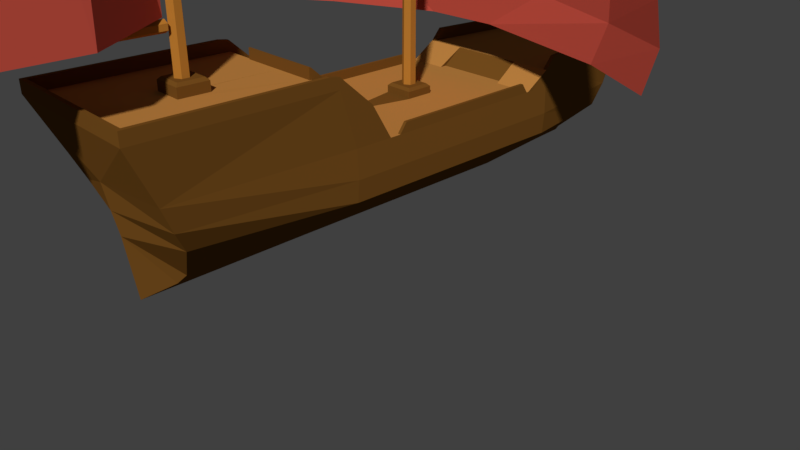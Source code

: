 # Source: ship2.blend  (saved by Blender 2.78.0; exported with 4.5.12 LTS)
import bpy
from mathutils import Matrix  # noqa: F401  (used for matrix-valued properties, if any)

bpy.ops.wm.read_factory_settings(use_empty=True)
scene = bpy.context.scene
scene.name = 'Scene'

# ---- collections
col_collection_1 = bpy.data.collections.new('Collection 1'); scene.collection.children.link(col_collection_1)

# ---- materials (node trees are filled in below, after node groups)
mat_corpusship = bpy.data.materials.new('corpusShip')
mat_corpusship.alpha_threshold = 0.0
mat_corpusship.roughness = 0.5
mat_corpusship.line_color = (0.0, 0.0, 0.0, 1.0)
mat_paluba = bpy.data.materials.new('paluba')
mat_paluba.alpha_threshold = 0.0
mat_paluba.roughness = 0.5
mat_parusa = bpy.data.materials.new('parusa')
mat_parusa.alpha_threshold = 0.0
mat_parusa.roughness = 0.5
mat_bushprit = bpy.data.materials.new('bushprit')
mat_bushprit.alpha_threshold = 0.0
mat_bushprit.roughness = 0.5
mat_bizainmachta = bpy.data.materials.new('bizainMachta')
mat_bizainmachta.alpha_threshold = 0.0
mat_bizainmachta.roughness = 0.5
mat_grotmachta = bpy.data.materials.new('grotMachta')
mat_grotmachta.alpha_threshold = 0.0
mat_grotmachta.roughness = 0.5
mat_flag = bpy.data.materials.new('flag')
mat_flag.alpha_threshold = 0.0
mat_flag.roughness = 0.5

# ---- material node trees
mat_corpusship.use_nodes = True; mat_corpusship.node_tree.nodes.clear()
_N = mat_corpusship.node_tree.nodes; _L = mat_corpusship.node_tree.links
n0 = _N.new('ShaderNodeOutputMaterial'); n0.name = 'Material Output'; n0.location = (300, 300)
n1 = _N.new('ShaderNodeBsdfDiffuse'); n1.name = 'Diffuse BSDF'; n1.location = (10, 300)
n1.inputs[0].default_value = (0.1734, 0.07281, 0.01274, 1.0)
_L.new(n1.outputs[0], n0.inputs[0])
n0.is_active_output = True
mat_paluba.use_nodes = True; mat_paluba.node_tree.nodes.clear()
_N = mat_paluba.node_tree.nodes; _L = mat_paluba.node_tree.links
n0 = _N.new('ShaderNodeOutputMaterial'); n0.name = 'Material Output'; n0.location = (300, 300)
n1 = _N.new('ShaderNodeBsdfDiffuse'); n1.name = 'Diffuse BSDF'; n1.location = (10, 300)
n1.inputs[0].default_value = (0.4969, 0.2196, 0.05101, 1.0)
_L.new(n1.outputs[0], n0.inputs[0])
n0.is_active_output = True
mat_parusa.use_nodes = True; mat_parusa.node_tree.nodes.clear()
_N = mat_parusa.node_tree.nodes; _L = mat_parusa.node_tree.links
n0 = _N.new('ShaderNodeOutputMaterial'); n0.name = 'Material Output'; n0.location = (300, 300)
n1 = _N.new('ShaderNodeBsdfDiffuse'); n1.name = 'Diffuse BSDF'; n1.location = (10, 300)
n1.inputs[0].default_value = (0.5071, 0.07314, 0.04817, 1.0)
_L.new(n1.outputs[0], n0.inputs[0])
n0.is_active_output = True
mat_bushprit.use_nodes = True; mat_bushprit.node_tree.nodes.clear()
_N = mat_bushprit.node_tree.nodes; _L = mat_bushprit.node_tree.links
n0 = _N.new('ShaderNodeOutputMaterial'); n0.name = 'Material Output'; n0.location = (300, 300)
n1 = _N.new('ShaderNodeBsdfDiffuse'); n1.name = 'Diffuse BSDF'; n1.location = (10, 300)
n1.inputs[0].default_value = (0.4672, 0.1866, 0.02719, 1.0)
_L.new(n1.outputs[0], n0.inputs[0])
n0.is_active_output = True
mat_bizainmachta.use_nodes = True; mat_bizainmachta.node_tree.nodes.clear()
_N = mat_bizainmachta.node_tree.nodes; _L = mat_bizainmachta.node_tree.links
n0 = _N.new('ShaderNodeOutputMaterial'); n0.name = 'Material Output'; n0.location = (300, 300)
n1 = _N.new('ShaderNodeBsdfDiffuse'); n1.name = 'Diffuse BSDF'; n1.location = (10, 300)
n1.inputs[0].default_value = (0.4672, 0.1866, 0.02719, 1.0)
_L.new(n1.outputs[0], n0.inputs[0])
n0.is_active_output = True
mat_grotmachta.use_nodes = True; mat_grotmachta.node_tree.nodes.clear()
_N = mat_grotmachta.node_tree.nodes; _L = mat_grotmachta.node_tree.links
n0 = _N.new('ShaderNodeOutputMaterial'); n0.name = 'Material Output'; n0.location = (300, 300)
n1 = _N.new('ShaderNodeBsdfDiffuse'); n1.name = 'Diffuse BSDF'; n1.location = (10, 300)
n1.inputs[0].default_value = (0.4672, 0.1866, 0.02719, 1.0)
_L.new(n1.outputs[0], n0.inputs[0])
n0.is_active_output = True
mat_flag.use_nodes = True; mat_flag.node_tree.nodes.clear()
_N = mat_flag.node_tree.nodes; _L = mat_flag.node_tree.links
n0 = _N.new('ShaderNodeOutputMaterial'); n0.name = 'Material Output'; n0.location = (300, 300)
n1 = _N.new('ShaderNodeBsdfDiffuse'); n1.name = 'Diffuse BSDF'; n1.location = (10, 300)
n1.inputs[0].default_value = (0.06372, 0.06372, 0.06372, 1.0)
_L.new(n1.outputs[0], n0.inputs[0])
n0.is_active_output = True

# ---- world
world_world = bpy.data.worlds.new('World'); scene.world = world_world
world_world.color = (0.05088, 0.05088, 0.05088)
world_world.use_sun_shadow = False
world_world.sun_shadow_jitter_overblur = 0.0
world_world.cycles.sampling_method = 'MANUAL'

# ---- cameras
cam_camera = bpy.data.cameras.new('Camera')
cam_camera.clip_end = 100.0
cam_camera.lens = 35.0
cam_camera.sensor_width = 32.0
cam_camera.sensor_height = 18.0
cam_camera.ortho_scale = 7.314
cam_camera.dof.focus_distance = 0.0

# ---- meshes
me_cube_002 = bpy.data.meshes.new('Cube.002')
me_cube_002.from_pydata([(0.2226, -0.3915, -0.2142), (0.0, -0.3915, -0.3736), (0.1113, -0.3915, -0.3035), (0.0, 1.746, -0.3736), (0.2226, 1.746, -0.2142), (1.0, 1.746, 1.0), (1.022, 1.746, 0.6517), (0.1113, 1.746, -0.3035), (0.0, 0.5164, 1.0), (0.1902, 0.5164, 1.0), (0.1902, 0.8724, 1.0), (0.0, 0.8724, 1.0), (1.0, 1.663, 1.122), (1.0, -0.3012, 1.122), (0.9605, -0.3012, 1.122), (0.9605, 1.663, 1.122), (0.0, 0.838, 1.122), (0.0, 0.8724, 1.088), (0.0, 0.5164, 1.088), (0.0, 0.5508, 1.122), (0.1902, 0.8724, 1.088), (0.1558, 0.838, 1.122), (0.1558, 0.5508, 1.122), (0.1902, 0.5164, 1.088), (1.0, 1.746, 0.382), (1.0, -0.3915, 0.382), (1.022, -0.3915, 0.6517), (0.9605, -0.3915, 1.0), (1.0, -0.3915, 1.0), (0.0, -0.3915, 1.0), (0.9605, 1.746, 1.0), (0.0, 1.746, 1.0)], [], [(4, 24, 25, 0), (24, 6, 26, 25), (7, 2, 1, 3), (6, 5, 28, 26), (30, 27, 14, 15), (4, 0, 2, 7), (9, 10, 20, 23), (10, 11, 17, 20), (8, 9, 23, 18), (27, 30, 31, 10, 9, 29), (12, 15, 14, 13), (27, 28, 13, 14), (5, 30, 15, 12), (28, 5, 12, 13), (21, 22, 23, 20), (18, 23, 22, 19), (16, 21, 20, 17), (21, 16, 19, 22), (4, 7, 3, 31, 30, 5, 6, 24), (10, 31, 11), (9, 8, 29), (26, 28, 27, 29, 1, 2, 0, 25)])
me_cube_002.polygons.foreach_set('material_index', [0, 0, 0, 0, 0, 0, 0, 0, 0, 1, 0, 0, 0, 0, 0, 0, 0, 0, 0, 1, 0, 0])
_uv = me_cube_002.uv_layers.new(name='UVMap')
_uv.uv.foreach_set('vector', [0.6667, 0.125, 0.5833, 0.125, 0.5833, 0.08333, 0.6667, 0.08333, 0.5833, 0.125, 0.5, 0.125, 0.5, 0.08333, 0.5833, 0.08333, 0.2083, 0.75, 0.25, 0.75, 0.25, 0.8333, 0.2083, 0.8333, 0.5, 0.125, 0.3333, 0.125, 0.3333, 0.08333, 0.5, 0.08333, 0.125, 0.375, 0.08333, 0.375, 0.08333, 0.375, 0.125, 0.375, 0.2083, 0.6667, 0.25, 0.6667, 0.25, 0.75, 0.2083, 0.75, 0.1042, 0.4167, 0.1146, 0.4167, 0.1146, 0.4167, 0.1042, 0.4167, 0.1146, 0.4167, 0.1146, 0.5, 0.1146, 0.5, 0.1146, 0.4167, 0.1042, 0.5, 0.1042, 0.4167, 0.1042, 0.4167, 0.1042, 0.5, 0.08333, 0.375, 0.125, 0.375, 0.125, 0.4167, 0.1146, 0.4167, 0.1042, 0.4167, 0.08333, 0.4167, 0.125, 0.3333, 0.125, 0.375, 0.08333, 0.375, 0.08333, 0.3333, 0.08333, 0.375, 0.08333, 0.3333, 0.08333, 0.3333, 0.08333, 0.375, 0.125, 0.3333, 0.125, 0.375, 0.125, 0.375, 0.125, 0.3333, 0.3333, 0.08333, 0.3333, 0.125, 0.3333, 0.125, 0.3333, 0.08333, 0.1136, 0.4317, 0.1052, 0.4317, 0.1042, 0.4167, 0.1146, 0.4167, 0.1042, 0.5, 0.1042, 0.4167, 0.1052, 0.4317, 0.1052, 0.5, 0.1136, 0.5, 0.1136, 0.4317, 0.1146, 0.4167, 0.1146, 0.5, 0.1136, 0.4317, 0.1136, 0.5, 0.1052, 0.5, 0.1052, 0.4317, 0.6667, 0.125, 0.2083, 0.75, 0.2083, 0.8333, 0.125, 0.4167, 0.125, 0.375, 0.125, 0.3333, 0.5, 0.125, 0.5833, 0.125, 0.1146, 0.4167, 0.125, 0.4167, 0.1146, 0.5, 0.1042, 0.4167, 0.1042, 0.5, 0.0, 0.0, 0.5, 0.08333, 0.3333, 0.08333, 0.08333, 0.375, 0.08333, 0.4167, 0.25, 0.8333, 0.25, 0.75, 0.25, 0.6667, 0.5833, 0.08333])
me_cube_002.materials.append(mat_corpusship)
me_cube_002.materials.append(mat_paluba)
me_cube_002.use_remesh_preserve_volume = False
me_cube_002.use_remesh_preserve_attributes = False
me_cube_002.use_mirror_vertex_groups = False
me_cube_002.update()
me_cube_001 = bpy.data.meshes.new('Cube.001')
me_cube_001.from_pydata([(0.2226, 2.108, -0.2142), (0.9509, 2.108, 1.211), (0.0, 2.108, -0.3736), (0.0, 2.108, 1.211), (0.1389, 3.649, -0.1377), (0.1467, 5.063, 1.211), (0.0, 3.649, -0.2615), (0.0, 5.253, 1.211), (1.022, 2.108, 0.6517), (0.1805, 4.785, 0.6588), (0.0, 5.004, 0.6588), (1.0, 2.116, 0.382), (0.1279, 4.426, 0.382), (0.0, 4.651, 0.382), (0.2226, 1.862, -0.2142), (1.0, 1.862, 1.0), (0.0, 1.862, 1.0), (0.0, 1.862, -0.3736), (1.022, 1.862, 0.6517), (1.0, 1.864, 0.382), (0.1113, 2.108, -0.3035), (0.0, 2.108, 1.211), (0.09912, 3.649, -0.1971), (0.06185, 5.191, 1.211), (0.09027, 4.898, 0.6588), (0.05193, 4.557, 0.382), (0.1113, 1.862, -0.3035), (0.0, 1.862, 1.0), (0.0, 5.199, 1.211), (0.0908, 5.216, 1.211), (0.1816, 5.079, 1.211), (1.0, 2.108, 1.211), (0.0908, 5.292, 1.364), (0.0, 5.329, 1.364), (0.1816, 5.155, 1.364), (1.0, 2.242, 1.364), (0.1467, 5.139, 1.364), (0.9509, 2.242, 1.364), (0.06185, 5.267, 1.364), (0.0, 5.275, 1.364), (0.2226, 1.746, -0.2142), (0.0, 1.746, 1.0), (1.022, 1.746, 0.6517), (1.0, 1.746, 0.382), (0.0, 2.986, -0.3145), (0.1641, 3.086, -0.1682), (0.7815, 3.938, 1.211), (0.7808, 3.719, 0.656), (0.7636, 3.532, 0.382), (0.0, 3.964, 1.211), (0.09582, 3.036, -0.2395), (0.0, 3.969, 1.211), (0.7409, 3.887, 1.211), (0.7815, 3.995, 1.364), (0.7409, 3.986, 1.364), (0.0, 3.573, 1.211), (0.0, 3.27, 1.211), (0.1578, 3.268, 1.211), (0.1613, 3.57, 1.211), (0.0, 3.538, 1.364), (0.0, 3.573, 1.329), (0.0, 3.27, 1.329), (0.0, 3.304, 1.364), (0.1238, 3.303, 1.364), (0.1578, 3.268, 1.329), (0.1613, 3.57, 1.329), (0.1265, 3.536, 1.364), (0.5, 1.862, 1.0), (0.4754, 2.108, 1.211), (1.0, 1.773, 1.0), (0.5, 1.773, 1.0), (0.1113, 1.746, -0.3035), (0.9605, 1.746, 1.0), (0.0, 1.746, -0.3736), (0.0, 1.746, 1.0), (1.0, 1.746, 1.0)], [], [(48, 45, 4, 12), (25, 22, 6, 13), (50, 44, 6, 22), (49, 52, 5, 23), (29, 24, 10, 7), (46, 47, 9, 30), (24, 25, 13, 10), (47, 48, 12, 9), (0, 11, 19, 14), (11, 8, 18, 19), (20, 26, 17, 2), (21, 3, 16, 27), (8, 31, 15, 18), (67, 68, 21, 27), (0, 14, 26, 20), (9, 12, 25, 24), (30, 9, 24, 29), (51, 49, 23, 28), (45, 50, 22, 4), (12, 4, 22, 25), (1, 31, 35, 37), (30, 29, 32, 34), (28, 23, 38, 39), (32, 33, 39, 38), (54, 37, 35, 53), (38, 36, 34, 32), (23, 5, 36, 38), (46, 30, 34, 53), (52, 1, 37, 54), (7, 28, 39, 33), (29, 7, 33, 32), (14, 40, 71, 26), (15, 67, 27, 74, 72, 75), (18, 15, 75, 42), (27, 16, 41, 74), (26, 71, 73, 17), (19, 18, 42, 43), (14, 19, 43, 40), (62, 63, 66, 59), (5, 52, 54, 36), (31, 46, 53, 35), (36, 54, 53, 34), (0, 20, 50, 45), (55, 58, 49, 51), (8, 11, 48, 47), (31, 8, 47, 46), (21, 68, 1, 52, 49, 58, 57), (20, 2, 44, 50), (11, 0, 45, 48), (3, 21, 57, 56), (56, 57, 64, 61), (58, 55, 60, 65), (57, 58, 65, 64), (64, 65, 66, 63), (63, 62, 61, 64), (65, 60, 59, 66), (15, 31, 69), (31, 1, 68, 70, 69), (68, 67, 70), (67, 15, 69, 70), (72, 74, 73, 71, 40, 43, 42, 75)])
me_cube_001.polygons.foreach_set('material_index', [0, 0, 0, 1, 0, 0, 0, 0, 0, 0, 0, 0, 0, 0, 0, 0, 0, 1, 0, 0, 0, 0, 0, 0, 0, 0, 0, 0, 0, 0, 0, 0, 1, 0, 0, 0, 0, 0, 0, 0, 0, 0, 0, 1, 0, 0, 1, 0, 0, 1, 0, 0, 0, 0, 0, 0, 0, 1, 0, 0, 1])
_uv = me_cube_001.uv_layers.new(name='UVMap')
_uv.uv.foreach_set('vector', [0.5833, 0.3333, 0.6667, 0.3333, 0.6667, 0.3333, 0.5833, 0.3333, 0.5833, 0.4167, 0.6667, 0.4167, 0.6667, 0.5, 0.5833, 0.5, 1.49e-08, 0.75, 9.934e-09, 0.8333, 9.934e-09, 0.8333, 1.49e-08, 0.75, 0.3333, 0.4332, 0.3333, 0.3587, 0.3333, 0.3774, 0.3333, 0.4506, 0.3333, 0.4167, 0.5, 0.4167, 0.5, 0.5, 0.3333, 0.5, 0.3333, 0.3333, 0.5, 0.3333, 0.5, 0.3333, 0.3333, 0.3333, 0.5, 0.4167, 0.5833, 0.4167, 0.5833, 0.5, 0.5, 0.5, 0.5, 0.3333, 0.5833, 0.3333, 0.5833, 0.3333, 0.5, 0.3333, 0.6667, 0.3333, 0.5833, 0.3333, 0.5833, 0.1667, 0.6667, 0.1667, 0.5833, 0.3333, 0.5, 0.3333, 0.5, 0.1667, 0.5833, 0.1667, 1.49e-08, 0.75, 0.1667, 0.75, 0.1667, 0.8333, 9.934e-09, 0.8333, 0.3333, 0.4167, 0.3333, 0.5, 0.1667, 0.5, 0.1667, 0.4167, 0.5, 0.3333, 0.3333, 0.3333, 0.3333, 0.1667, 0.5, 0.1667, 0.1667, 0.375, 0.3333, 0.3958, 0.3333, 0.4167, 0.1667, 0.4167, 1.987e-08, 0.6667, 0.1667, 0.6667, 0.1667, 0.75, 1.49e-08, 0.75, 0.5, 0.3333, 0.5833, 0.3333, 0.5833, 0.4167, 0.5, 0.4167, 0.3333, 0.3333, 0.5, 0.3333, 0.5, 0.4167, 0.3333, 0.4167, 0.3333, 0.4867, 0.3333, 0.4332, 0.3333, 0.4506, 0.3333, 0.4799, 1.987e-08, 0.6667, 1.49e-08, 0.75, 1.49e-08, 0.75, 1.987e-08, 0.6667, 0.5833, 0.3333, 0.6667, 0.3333, 0.6667, 0.4167, 0.5833, 0.4167, 0.3333, 0.375, 0.3333, 0.3333, 0.3333, 0.3333, 0.3333, 0.375, 0.3333, 0.3333, 0.3333, 0.4167, 0.3333, 0.4167, 0.3333, 0.3333, 0.3333, 0.4799, 0.3333, 0.4506, 0.3333, 0.4506, 0.3333, 0.4799, 0.3333, 0.4167, 0.3333, 0.5, 0.3333, 0.4799, 0.3333, 0.4506, 0.3333, 0.3587, 0.3333, 0.3401, 0.3333, 0.3333, 0.3333, 0.3333, 0.3333, 0.4506, 0.3333, 0.3774, 0.3333, 0.3333, 0.3333, 0.4167, 0.3333, 0.4506, 0.3333, 0.3774, 0.3333, 0.3774, 0.3333, 0.4506, 0.3333, 0.3333, 0.3333, 0.3333, 0.3333, 0.3333, 0.3333, 0.3333, 0.3333, 0.3587, 0.3333, 0.3401, 0.3333, 0.3401, 0.3333, 0.3587, 0.0, 0.0, 0.0, 0.0, 0.0, 0.0, 0.0, 0.0, 0.3333, 0.4167, 0.3333, 0.5, 0.3333, 0.5, 0.3333, 0.4167, 0.1667, 0.6667, 0.2083, 0.6667, 0.2083, 0.75, 0.1667, 0.75, 0.1667, 0.3333, 0.1667, 0.375, 0.1667, 0.4167, 0.125, 0.4167, 0.125, 0.375, 0.125, 0.3333, 0.5, 0.1667, 0.3333, 0.1667, 0.3333, 0.125, 0.5, 0.125, 0.1667, 0.4167, 0.1667, 0.5, 0.125, 0.5, 0.125, 0.4167, 0.1667, 0.75, 0.2083, 0.75, 0.2083, 0.8333, 0.1667, 0.8333, 0.5833, 0.1667, 0.5, 0.1667, 0.5, 0.125, 0.5833, 0.125, 0.6667, 0.1667, 0.5833, 0.1667, 0.5833, 0.125, 0.6667, 0.125, 0.3333, 0.4909, 0.3333, 0.4371, 0.3333, 0.4402, 0.3333, 0.4892, 0.3333, 0.3774, 0.3333, 0.3587, 0.3333, 0.3587, 0.3333, 0.3774, 0.3333, 0.3333, 0.3333, 0.3333, 0.3333, 0.3333, 0.3333, 0.3333, 0.3333, 0.3774, 0.3333, 0.3587, 0.3333, 0.3333, 0.3333, 0.3333, 1.987e-08, 0.6667, 1.49e-08, 0.75, 1.49e-08, 0.75, 1.987e-08, 0.6667, 0.3333, 0.4889, 0.3333, 0.4274, 0.3333, 0.4332, 0.3333, 0.4867, 0.5, 0.3333, 0.5833, 0.3333, 0.5833, 0.3333, 0.5, 0.3333, 0.3333, 0.3333, 0.5, 0.3333, 0.5, 0.3333, 0.3333, 0.3333, 0.3333, 0.4158, 0.3333, 0.3779, 0.3333, 0.3401, 0.3333, 0.3587, 0.3333, 0.4332, 0.3333, 0.4274, 0.3333, 0.4216, 1.49e-08, 0.75, 9.934e-09, 0.8333, 9.934e-09, 0.8333, 1.49e-08, 0.75, 0.5833, 0.3333, 0.6667, 0.3333, 0.6667, 0.3333, 0.5833, 0.3333, 0.3333, 0.4934, 0.3333, 0.4158, 0.3333, 0.4216, 0.3333, 0.4912, 0.3333, 0.4912, 0.3333, 0.4216, 0.3333, 0.4216, 0.3333, 0.4912, 0.3333, 0.4274, 0.3333, 0.4889, 0.3333, 0.4889, 0.3333, 0.4274, 0.3333, 0.4216, 0.3333, 0.4274, 0.3333, 0.4274, 0.3333, 0.4216, 0.3333, 0.4216, 0.3333, 0.4274, 0.3333, 0.4402, 0.3333, 0.4371, 0.3333, 0.4371, 0.3333, 0.4909, 0.3333, 0.4912, 0.3333, 0.4216, 0.3333, 0.4274, 0.3333, 0.4889, 0.3333, 0.4892, 0.3333, 0.4402, 0.3333, 0.1667, 0.3333, 0.3333, 0.3333, 0.1667, 0.3333, 0.3333, 0.3333, 0.375, 0.3333, 0.3958, 0.1667, 0.375, 0.1667, 0.3333, 0.3333, 0.3958, 0.1667, 0.375, 0.1667, 0.375, 0.1667, 0.375, 0.1667, 0.3333, 0.1667, 0.3333, 0.1667, 0.375, 0.125, 0.375, 0.125, 0.4167, 0.2083, 0.8333, 0.2083, 0.75, 0.2083, 0.6667, 0.5833, 0.125, 0.5, 0.125, 0.3333, 0.125])
me_cube_001.materials.append(mat_corpusship)
me_cube_001.materials.append(mat_paluba)
me_cube_001.use_remesh_preserve_volume = False
me_cube_001.use_remesh_preserve_attributes = False
me_cube_001.use_mirror_vertex_groups = False
me_cube_001.update()
me_plane_004 = bpy.data.meshes.new('Plane.004')
me_plane_004.from_pydata([(-3.309, -3.16, 0.005507), (2.971, 0.3038, -1.488e-07), (2.017, 2.44, -2.278e-07), (2.686, 0.9409, 0.3239), (2.306, 1.794, 0.3239)], [], [(0, 1, 3), (3, 4, 0), (0, 4, 2)])
me_plane_004.materials.append(mat_parusa)
me_plane_004.use_remesh_preserve_volume = False
me_plane_004.use_remesh_preserve_attributes = False
me_plane_004.use_mirror_vertex_groups = False
me_plane_004.update()
me_cylinder_003 = bpy.data.meshes.new('Cylinder.003')
me_cylinder_003.from_pydata([(0.01342, 0.9565, 0.2312), (0.01342, 1.747, 51.63), (0.8794, 0.4565, 0.2312), (0.4613, 1.489, 51.63), (0.8794, -0.5435, 0.2312), (0.4613, 0.9715, 51.63), (0.01342, -1.044, 0.2312), (0.01342, 0.7129, 51.63), (-0.8526, -0.5435, 0.2312), (-0.4345, 0.9715, 51.63), (-0.8526, 0.4565, 0.2312), (-0.4345, 1.489, 51.63), (0.5572, 0.2705, 29.34), (0.5572, -0.3575, 29.34), (0.01342, -0.6714, 29.34), (-0.5304, -0.3575, 29.34), (-0.5304, 0.2705, 29.34), (0.01342, 0.5844, 29.34), (-0.5832, 1.575, 24.52), (0.01342, 1.919, 24.52), (-0.5832, 0.8857, 24.52), (0.01342, 0.5412, 24.52), (0.61, 0.8857, 24.52), (0.61, 1.575, 24.52), (-1.036, -0.96, 28.42), (-1.036, -0.96, 29.53), (-1.036, 2.16, 28.42), (-1.036, 2.16, 29.53), (0.9954, -0.96, 28.42), (0.9954, -0.96, 29.53), (0.9954, 2.16, 28.42), (0.9954, 2.16, 29.53), (-1.036, -0.96, 25.09), (-1.036, -0.96, 26.21), (-1.036, 2.16, 25.09), (-1.036, 2.16, 26.21), (0.9954, -0.96, 25.09), (0.9954, -0.96, 26.21), (0.9954, 2.16, 25.09), (0.9954, 2.16, 26.21)], [], [(19, 1, 3, 23), (23, 3, 5, 22), (22, 5, 7, 21), (21, 7, 9, 20), (3, 1, 11, 9, 7, 5), (20, 9, 11, 18), (18, 11, 1, 19), (0, 2, 4, 6, 8, 10), (0, 17, 12, 2), (2, 12, 13, 4), (4, 13, 14, 6), (6, 14, 15, 8), (8, 15, 16, 10), (10, 16, 17, 0), (18, 19, 23, 22, 21, 20), (16, 15, 14, 13, 12, 17), (24, 25, 27, 26), (26, 27, 31, 30), (30, 31, 29, 28), (28, 29, 25, 24), (26, 30, 28, 24), (31, 27, 25, 29), (32, 33, 35, 34), (34, 35, 39, 38), (38, 39, 37, 36), (36, 37, 33, 32), (34, 38, 36, 32), (39, 35, 33, 37)])
me_cylinder_003.materials.append(mat_bushprit)
me_cylinder_003.use_remesh_preserve_volume = False
me_cylinder_003.use_remesh_preserve_attributes = False
me_cylinder_003.use_mirror_vertex_groups = False
me_cylinder_003.update()
me_cylinder_002 = bpy.data.meshes.new('Cylinder.002')
me_cylinder_002.from_pydata([(0.09081, 0.6798, 92.0), (0.2995, -20.75, 68.9), (3.822, -12.94, 67.33), (0.2333, -1.116, 64.95), (3.102, -6.179, 65.96), (0.3227, -20.92, 67.94), (0.05711, -31.7, 32.26), (0.3227, -1.34, 63.77), (0.05711, -1.196, 32.26), (2.132, -7.868, 65.16), (2.132, -14.4, 66.55), (7.58, -21.53, 32.26), (7.58, -11.36, 32.26), (0.005367, 1.192, 7.199), (0.005367, 1.983, 92.75), (0.8714, 0.6918, 7.199), (0.4533, 1.724, 92.75), (0.8714, -0.3082, 7.199), (0.4533, 1.207, 92.75), (0.005367, -0.8082, 7.199), (0.005367, 0.9483, 92.75), (-0.8607, -0.3082, 7.199), (-0.4425, 1.207, 92.75), (-0.8607, 0.6918, 7.199), (-0.4425, 1.724, 92.75), (0.5492, 0.5058, 70.46), (0.5492, -0.1221, 70.46), (0.005367, -0.4361, 70.46), (-0.5384, -0.1221, 70.46), (-0.5384, 0.5058, 70.46), (0.005367, 0.8198, 70.46), (-0.5913, 1.81, 65.65), (0.005367, 2.154, 65.65), (-0.5913, 1.121, 65.65), (0.005367, 0.7766, 65.65), (0.602, 1.121, 65.65), (0.602, 1.81, 65.65), (-1.044, -0.7247, 69.54), (-1.044, -0.7247, 70.66), (-1.044, 2.395, 69.54), (-1.044, 2.395, 70.66), (0.9874, -0.7247, 69.54), (0.9874, -0.7247, 70.66), (0.9874, 2.395, 69.54), (0.9874, 2.395, 70.66), (-1.044, -0.7247, 66.22), (-1.044, -0.7247, 67.33), (-1.044, 2.395, 66.22), (-1.044, 2.395, 67.33), (0.9874, -0.7247, 66.22), (0.9874, -0.7247, 67.33), (0.9874, 2.395, 66.22), (0.9874, 2.395, 67.33), (0.005367, -31.77, 31.94), (0.4533, -31.77, 31.68), (0.4533, -31.77, 31.17), (0.005367, -31.77, 30.91), (-0.4425, -31.77, 31.17), (-0.4425, -31.77, 31.68), (-0.5913, -0.9817, 31.77), (0.005367, -0.9817, 32.11), (-0.5913, -0.9817, 31.08), (0.005367, -0.9817, 30.74), (0.602, -0.9817, 31.08), (0.602, -0.9817, 31.77), (-0.1419, -0.7713, 31.51), (0.005367, -0.7713, 31.6), (-0.1419, -0.7713, 31.34), (0.005367, -0.7713, 31.26), (0.1527, -0.7713, 31.34), (0.1527, -0.7713, 31.51), (-0.1419, -0.6295, 31.51), (0.005367, -0.6295, 31.6), (-0.1419, -0.6295, 31.34), (0.005367, -0.6295, 31.26), (0.1527, -0.6295, 31.34), (0.1527, -0.6295, 31.51), (-0.2236, -0.4643, 31.56), (0.005367, -0.4643, 31.69), (-0.2236, -0.4643, 31.29), (0.005367, -0.4643, 31.16), (0.2344, -0.4643, 31.29), (0.2344, -0.4643, 31.56), (0.005367, -21.24, 68.76), (0.3072, -21.28, 68.59), (0.3072, -21.35, 68.25), (0.005367, -21.38, 68.08), (-0.2965, -21.35, 68.25), (-0.2965, -21.28, 68.59), (-0.3967, -0.9425, 64.47), (0.005367, -0.8957, 64.7), (-0.3967, -1.036, 64.01), (0.005367, -1.083, 63.79), (0.4075, -1.036, 64.01), (0.4075, -0.9425, 64.47), (-0.0939, -0.8387, 64.27), (0.005367, -0.8272, 64.33), (-0.0939, -0.8618, 64.16), (0.005367, -0.8733, 64.1), (0.1046, -0.8618, 64.16), (0.1046, -0.8387, 64.27), (-0.0939, -0.7451, 64.25), (0.005367, -0.7336, 64.31), (-0.0939, -0.7682, 64.14), (0.005367, -0.7797, 64.08), (0.1046, -0.7682, 64.14), (0.1046, -0.7451, 64.25), (-0.149, -0.6296, 64.26), (0.005367, -0.6117, 64.35), (-0.149, -0.6655, 64.08), (0.005367, -0.6834, 64.0), (0.1597, -0.6655, 64.08), (0.1597, -0.6296, 64.26)], [], [(0, 4, 3), (4, 0, 2), (2, 0, 1), (9, 12, 8, 7), (5, 6, 11, 10), (10, 11, 12, 9), (32, 14, 16, 36), (36, 16, 18, 35), (35, 18, 20, 34), (34, 20, 22, 33), (16, 14, 24, 22, 20, 18), (33, 22, 24, 31), (31, 24, 14, 32), (13, 15, 17, 19, 21, 23), (13, 30, 25, 15), (15, 25, 26, 17), (17, 26, 27, 19), (19, 27, 28, 21), (21, 28, 29, 23), (23, 29, 30, 13), (31, 32, 36, 35, 34, 33), (29, 28, 27, 26, 25, 30), (37, 38, 40, 39), (39, 40, 44, 43), (43, 44, 42, 41), (41, 42, 38, 37), (39, 43, 41, 37), (44, 40, 38, 42), (45, 46, 48, 47), (47, 48, 52, 51), (51, 52, 50, 49), (49, 50, 46, 45), (47, 51, 49, 45), (52, 48, 46, 50), (60, 53, 54, 64), (64, 54, 55, 63), (63, 55, 56, 62), (62, 56, 57, 61), (54, 53, 58, 57, 56, 55), (61, 57, 58, 59), (59, 58, 53, 60), (62, 61, 67, 68), (66, 70, 76, 72), (59, 60, 66, 65), (60, 64, 70, 66), (63, 62, 68, 69), (61, 59, 65, 67), (64, 63, 69, 70), (76, 75, 81, 82), (69, 68, 74, 75), (67, 65, 71, 73), (70, 69, 75, 76), (68, 67, 73, 74), (65, 66, 72, 71), (77, 78, 82, 81, 80, 79), (74, 73, 79, 80), (71, 72, 78, 77), (72, 76, 82, 78), (75, 74, 80, 81), (73, 71, 77, 79), (90, 83, 84, 94), (94, 84, 85, 93), (93, 85, 86, 92), (92, 86, 87, 91), (84, 83, 88, 87, 86, 85), (91, 87, 88, 89), (89, 88, 83, 90), (92, 91, 97, 98), (96, 100, 106, 102), (89, 90, 96, 95), (90, 94, 100, 96), (93, 92, 98, 99), (91, 89, 95, 97), (94, 93, 99, 100), (106, 105, 111, 112), (99, 98, 104, 105), (97, 95, 101, 103), (100, 99, 105, 106), (98, 97, 103, 104), (95, 96, 102, 101), (107, 108, 112, 111, 110, 109), (104, 103, 109, 110), (101, 102, 108, 107), (102, 106, 112, 108), (105, 104, 110, 111), (103, 101, 107, 109)])
me_cylinder_002.polygons.foreach_set('material_index', [1, 1, 1, 1, 1, 1, 0, 0, 0, 0, 0, 0, 0, 0, 0, 0, 0, 0, 0, 0, 0, 0, 0, 0, 0, 0, 0, 0, 0, 0, 0, 0, 0, 0, 0, 0, 0, 0, 0, 0, 0, 0, 0, 0, 0, 0, 0, 0, 0, 0, 0, 0, 0, 0, 0, 0, 0, 0, 0, 0, 0, 0, 0, 0, 0, 0, 0, 0, 0, 0, 0, 0, 0, 0, 0, 0, 0, 0, 0, 0, 0, 0, 0, 0, 0, 0])
me_cylinder_002.materials.append(mat_bizainmachta)
me_cylinder_002.materials.append(mat_parusa)
me_cylinder_002.use_remesh_preserve_volume = False
me_cylinder_002.use_remesh_preserve_attributes = False
me_cylinder_002.use_mirror_vertex_groups = False
me_cylinder_002.update()
me_cylinder_001 = bpy.data.meshes.new('Cylinder.001')
me_cylinder_001.from_pydata([(0.05506, -0.4658, 28.56), (0.05507, -0.4658, 14.87), (0.05506, 21.45, 28.56), (0.05507, 21.45, 14.87), (0.05506, 0.6501, 21.71), (0.05506, 21.45, 21.71), (0.05506, 15.97, 28.56), (1.954, 10.49, 28.56), (0.05506, 5.014, 28.56), (0.05507, 5.014, 14.87), (1.954, 10.49, 14.87), (0.05507, 15.97, 14.87), (2.665, 5.851, 21.71), (3.39, 11.05, 21.71), (2.665, 16.25, 21.71), (38.99, -3.265, -43.37), (-38.85, -3.265, -43.37), (58.83, -3.265, -102.0), (-58.7, -3.265, -102.0), (54.87, -3.265, -89.81), (50.9, -3.265, -78.62), (46.93, -3.265, -66.85), (42.96, -3.265, -55.32), (-42.82, -3.265, -55.32), (-46.79, -3.265, -66.85), (-50.76, -3.265, -78.62), (-54.73, -3.265, -89.81), (23.42, -3.265, -43.76), (7.853, -3.265, -43.46), (-7.714, -3.265, -43.46), (-23.28, -3.265, -43.76), (-35.19, 7.886, -98.07), (-11.68, 14.12, -94.55), (11.82, 14.12, -94.55), (35.33, 7.886, -98.07), (-25.66, 7.886, -55.58), (-8.508, 14.12, -53.76), (8.647, 14.12, -53.76), (25.8, 7.886, -55.58), (-28.04, 7.886, -65.31), (-9.302, 14.12, -62.94), (9.441, 14.12, -62.94), (28.18, 7.886, -65.31), (-30.43, 7.886, -74.69), (-10.1, 14.12, -72.15), (10.23, 14.12, -72.15), (30.57, 7.886, -74.69), (-32.81, 7.886, -86.25), (-10.89, 14.12, -82.86), (11.03, 14.12, -82.86), (32.95, 7.886, -86.25), (56.08, -3.265, -103.4), (-56.98, -3.265, -103.4), (76.05, -3.265, -162.0), (-76.97, -3.265, -162.0), (79.31, -3.265, -149.8), (77.14, -3.265, -138.6), (73.17, -3.265, -126.9), (67.3, -3.265, -115.3), (-68.66, -3.265, -115.3), (-74.64, -3.265, -126.9), (-78.61, -3.265, -138.6), (-80.67, -3.265, -149.8), (38.82, -3.265, -103.8), (7.853, -3.265, -103.5), (-7.714, -3.265, -103.5), (-39.62, -3.265, -103.8), (-54.2, 7.886, -161.3), (-11.68, 14.12, -158.8), (11.82, 14.12, -158.8), (53.25, 7.886, -161.3), (-52.17, 7.886, -116.3), (-27.81, 14.12, -116.9), (26.84, 14.12, -116.9), (50.78, 7.886, -116.4), (-55.9, 7.886, -127.7), (-31.39, 14.12, -126.8), (30.25, 14.12, -126.8), (54.43, 7.886, -127.7), (-58.28, 7.886, -137.9), (-31.98, 14.12, -136.3), (30.86, 14.12, -136.3), (56.81, 7.886, -137.9), (-58.78, 7.886, -149.5), (-31.41, 14.12, -147.1), (30.37, 14.12, -147.1), (57.42, 7.886, -149.5), (28.13, -3.265, -0.4902), (-27.99, -3.265, -0.4902), (41.84, -3.265, -42.43), (-41.5, -3.265, -42.0), (39.89, -3.265, -34.83), (37.83, -3.265, -27.51), (35.37, -3.265, -19.22), (30.99, -3.265, -8.734), (-30.85, -3.265, -8.734), (-35.67, -3.265, -18.71), (-37.98, -3.265, -26.98), (-39.83, -3.265, -34.34), (16.9, -3.265, -1.44), (5.681, -3.265, -1.556), (-5.542, -3.265, -1.556), (-16.76, -3.265, -1.44), (-24.96, 7.886, -38.12), (-8.415, 14.12, -33.79), (8.641, 14.12, -34.82), (25.17, 7.886, -39.14), (-20.16, 7.886, -10.24), (-6.114, 14.12, -8.899), (6.253, 14.12, -8.899), (19.13, 7.886, -11.1), (-22.47, 7.886, -16.91), (-6.686, 14.12, -14.72), (6.825, 14.12, -14.72), (22.08, 7.886, -17.81), (-23.72, 7.886, -23.25), (-8.314, 14.12, -20.03), (8.152, 14.12, -21.07), (23.45, 7.886, -24.26), (-24.41, 7.886, -30.65), (-8.58, 14.12, -26.55), (8.618, 14.12, -27.66), (24.35, 7.886, -31.7), (-27.22, 0.5559, 7.629e-06), (-27.22, 0.2973, 0.4479), (-27.22, -0.2199, 0.4479), (-27.22, -0.4785, 7.629e-06), (-27.22, -0.2199, -0.4479), (-27.22, 0.2973, -0.4479), (-4.049, 0.6883, 7.629e-06), (-3.94, 0.8723, 7.629e-06), (-3.94, 0.4555, 0.7219), (-4.049, 0.3635, 0.5626), (-3.94, -0.3781, 0.7219), (-4.049, -0.2861, 0.5625), (-3.94, -0.7949, 7.629e-06), (-4.049, -0.6109, 7.629e-06), (-3.94, -0.3781, -0.7219), (-4.049, -0.2861, -0.5625), (-3.94, 0.4555, -0.7219), (-4.049, 0.3635, -0.5625), (-2.145, -0.895, 0.7436), (-2.145, -0.895, 7.629e-06), (-2.145, -0.895, -0.7435), (-2.222, 0.4674, -0.7426), (-2.141, 0.468, -0.7435), (-2.141, 0.8973, 7.629e-06), (-2.222, 0.8962, 7.629e-06), (-2.222, 0.4674, 0.7426), (-2.141, 0.468, 0.7436), (-2.141, -0.3906, 0.7436), (-2.222, -0.39, 0.7426), (-2.141, -0.8199, 7.629e-06), (-2.222, -0.8188, 7.629e-06), (-2.141, -0.3906, -0.7435), (-2.222, -0.39, -0.7426), (-39.66, -0.7811, -42.66), (-39.66, -1.158, -42.01), (-39.66, -1.912, -42.01), (-39.66, -2.288, -42.66), (-39.66, -1.912, -43.31), (-39.66, -1.158, -43.31), (-5.901, -0.5883, -42.66), (-5.741, -0.3201, -42.66), (-5.741, -0.9275, -41.61), (-5.901, -1.062, -41.84), (-5.741, -2.142, -41.61), (-5.901, -2.008, -41.84), (-5.741, -2.75, -42.66), (-5.901, -2.481, -42.66), (-5.741, -2.142, -43.71), (-5.901, -2.008, -43.48), (-5.741, -0.9275, -43.71), (-5.901, -1.062, -43.48), (-3.126, -2.895, -41.58), (-3.126, -2.895, -42.66), (-3.126, -2.895, -43.75), (-3.238, -0.9101, -43.74), (-3.12, -0.9093, -43.75), (-3.12, -0.2837, -42.66), (-3.238, -0.2853, -42.66), (-3.238, -0.9101, -41.58), (-3.12, -0.9093, -41.58), (-3.12, -2.16, -41.58), (-3.238, -2.16, -41.58), (-3.12, -2.786, -42.66), (-3.238, -2.784, -42.66), (-3.12, -2.16, -43.75), (-3.238, -2.16, -43.74), (-58.65, -2.472, -103.0), (-58.65, -3.03, -102.0), (-58.65, -4.146, -102.0), (-58.65, -4.704, -103.0), (-58.65, -4.146, -103.9), (-58.65, -3.03, -103.9), (0.06946, -2.636, -104.6), (0.06946, -1.684, -103.0), (0.06946, -4.54, -104.6), (0.06946, -5.492, -103.0), (0.06946, -4.54, -101.3), (0.06946, -2.636, -101.3), (-8.666, -2.187, -103.0), (-8.43, -1.79, -103.0), (-8.43, -2.689, -101.4), (-8.666, -2.887, -101.7), (-8.43, -4.487, -101.4), (-8.666, -4.288, -101.7), (-8.43, -5.386, -103.0), (-8.666, -4.989, -103.0), (-8.43, -4.487, -104.5), (-8.666, -4.288, -104.2), (-8.43, -2.689, -104.5), (-8.666, -2.887, -104.2), (-4.558, -5.602, -101.4), (-4.558, -5.602, -103.0), (-4.558, -5.602, -104.6), (0.06946, -6.386, -101.3), (0.06946, -6.386, -104.6), (0.06946, -6.386, -103.0), (-4.724, -2.663, -104.6), (-4.55, -2.662, -104.6), (-4.55, -1.736, -103.0), (-4.724, -1.738, -103.0), (-4.724, -2.663, -101.4), (-4.55, -2.662, -101.4), (-4.55, -4.514, -101.4), (-4.724, -4.513, -101.4), (-4.55, -5.44, -103.0), (-4.724, -5.438, -103.0), (-4.55, -4.514, -104.6), (-4.724, -4.513, -104.6), (27.22, 0.5559, 7.629e-06), (27.22, 0.2973, 0.4479), (27.22, -0.2199, 0.4479), (27.22, -0.4785, 7.629e-06), (27.22, -0.2199, -0.4479), (27.22, 0.2973, -0.4479), (0.0, 0.4799, -0.7642), (0.0, 0.9212, 7.629e-06), (0.0, -0.4025, -0.7642), (0.0, -0.8438, 7.629e-06), (0.0, -0.4025, 0.7642), (0.0, 0.4799, 0.7643), (4.049, 0.6883, 7.629e-06), (3.94, 0.8723, 7.629e-06), (3.94, 0.4555, 0.7219), (4.049, 0.3635, 0.5626), (3.94, -0.3781, 0.7219), (4.049, -0.2861, 0.5625), (3.94, -0.7949, 7.629e-06), (4.049, -0.6109, 7.629e-06), (3.94, -0.3781, -0.7219), (4.049, -0.2861, -0.5625), (3.94, 0.4555, -0.7219), (4.049, 0.3635, -0.5625), (2.145, -0.895, 0.7436), (2.145, -0.895, 7.629e-06), (2.145, -0.895, -0.7435), (0.0, -1.259, 0.7642), (0.0, -1.259, -0.7642), (0.0, -1.259, 7.629e-06), (2.222, 0.4674, -0.7426), (2.141, 0.468, -0.7435), (2.141, 0.8973, 7.629e-06), (2.222, 0.8962, 7.629e-06), (2.222, 0.4674, 0.7426), (2.141, 0.468, 0.7436), (2.141, -0.3906, 0.7436), (2.222, -0.39, 0.7426), (2.141, -0.8199, 7.629e-06), (2.222, -0.8188, 7.629e-06), (2.141, -0.3906, -0.7435), (2.222, -0.39, -0.7426), (39.66, -0.7811, -42.66), (39.66, -1.158, -42.01), (39.66, -1.912, -42.01), (39.66, -2.288, -42.66), (39.66, -1.912, -43.31), (39.66, -1.158, -43.31), (0.0, -0.8919, -43.78), (0.0, -0.2489, -42.66), (0.0, -2.178, -43.78), (0.0, -2.821, -42.66), (0.0, -2.178, -41.55), (0.0, -0.8919, -41.55), (5.901, -0.5883, -42.66), (5.741, -0.3201, -42.66), (5.741, -0.9275, -41.61), (5.901, -1.062, -41.84), (5.741, -2.142, -41.61), (5.901, -2.008, -41.84), (5.741, -2.75, -42.66), (5.901, -2.481, -42.66), (5.741, -2.142, -43.71), (5.901, -2.008, -43.48), (5.741, -0.9275, -43.71), (5.901, -1.062, -43.48), (3.126, -2.895, -41.58), (3.126, -2.895, -42.66), (3.126, -2.895, -43.75), (0.0, -3.425, -41.55), (0.0, -3.425, -43.78), (0.0, -3.425, -42.66), (3.238, -0.9101, -43.74), (3.12, -0.9093, -43.75), (3.12, -0.2837, -42.66), (3.238, -0.2853, -42.66), (3.238, -0.9101, -41.58), (3.12, -0.9093, -41.58), (3.12, -2.16, -41.58), (3.238, -2.16, -41.58), (3.12, -2.786, -42.66), (3.238, -2.784, -42.66), (3.12, -2.16, -43.75), (3.238, -2.16, -43.74), (58.65, -2.472, -103.0), (58.65, -3.03, -102.0), (58.65, -4.146, -102.0), (58.65, -4.704, -103.0), (58.65, -4.146, -103.9), (58.65, -3.03, -103.9), (-0.06946, -2.636, -104.6), (-0.06946, -1.684, -103.0), (-0.06946, -4.54, -104.6), (-0.06946, -5.492, -103.0), (-0.06946, -4.54, -101.3), (-0.06946, -2.636, -101.3), (8.666, -2.187, -103.0), (8.43, -1.79, -103.0), (8.43, -2.689, -101.4), (8.666, -2.887, -101.7), (8.43, -4.487, -101.4), (8.666, -4.288, -101.7), (8.43, -5.386, -103.0), (8.666, -4.989, -103.0), (8.43, -4.487, -104.5), (8.666, -4.288, -104.2), (8.43, -2.689, -104.5), (8.666, -2.887, -104.2), (4.558, -5.602, -101.4), (4.558, -5.602, -103.0), (4.558, -5.602, -104.6), (-0.06946, -6.386, -101.3), (-0.06946, -6.386, -104.6), (-0.06946, -6.386, -103.0), (4.724, -2.663, -104.6), (4.55, -2.662, -104.6), (4.55, -1.736, -103.0), (4.724, -1.738, -103.0), (4.724, -2.663, -101.4), (4.55, -2.662, -101.4), (4.55, -4.514, -101.4), (4.724, -4.513, -101.4), (4.55, -5.44, -103.0), (4.724, -5.438, -103.0), (4.55, -4.514, -104.6), (4.724, -4.513, -104.6), (0.06946, -5.724, -185.8), (0.06946, -0.6472, 29.72), (1.938, -6.803, -185.8), (1.036, -1.205, 29.72), (1.938, -8.96, -185.8), (1.036, -2.321, 29.72), (0.06946, -10.04, -185.8), (0.06946, -2.879, 29.72), (-1.799, -8.96, -185.8), (-0.8968, -2.321, 29.72), (-1.799, -6.803, -185.8), (-0.8968, -1.205, 29.72), (0.06946, -3.109, -18.58), (1.357, -3.852, -18.58), (1.357, -5.338, -18.58), (0.06946, -6.081, -18.58), (-1.218, -5.338, -18.58), (-1.218, -3.852, -18.58), (1.534, -7.036, -72.19), (1.534, -8.727, -72.19), (0.06946, -9.572, -72.19), (-1.395, -8.727, -72.19), (-1.395, -7.036, -72.19), (0.06946, -6.191, -72.19), (-1.218, -1.02, -28.75), (0.06946, -0.2767, -28.75), (-1.218, -2.506, -28.75), (0.06946, -3.249, -28.75), (1.357, -2.506, -28.75), (1.357, -1.02, -28.75), (0.06946, -2.905, -87.71), (1.534, -3.75, -87.71), (1.534, -5.44, -87.71), (0.06946, -6.286, -87.71), (-1.395, -5.44, -87.71), (-1.395, -3.75, -87.71), (-2.194, -6.488, -20.35), (-2.194, -6.488, -17.95), (-2.194, 0.242, -20.35), (-2.194, 0.242, -17.95), (2.188, -6.488, -20.35), (2.188, -6.488, -17.95), (2.188, 0.242, -20.35), (2.188, 0.242, -17.95), (-4.881, -12.71, -90.08), (-4.881, -12.71, -87.67), (-4.881, 1.281, -90.08), (-4.881, 1.281, -87.67), (4.875, -12.71, -90.08), (4.875, -12.71, -87.67), (4.875, 1.281, -90.08), (4.875, 1.281, -87.67), (9.455, -2.501, -87.67), (9.455, -2.501, -90.08), (9.455, -12.71, -90.08), (9.455, -12.71, -87.67), (-9.273, -1.625, -90.08), (-9.273, -12.71, -90.08), (-9.273, -12.71, -87.67), (-9.273, -1.625, -87.67), (-2.194, -6.488, -27.53), (-2.194, -6.488, -25.12), (-2.194, 0.242, -27.53), (-2.194, 0.242, -25.12), (2.188, -6.488, -27.53), (2.188, -6.488, -25.12), (2.188, 0.242, -27.53), (2.188, 0.242, -25.12), (-2.194, -9.751, -74.4), (-2.194, -9.751, -72.0), (-2.194, -2.561, -74.4), (-2.194, -2.561, -72.0), (2.188, -9.751, -74.4), (2.188, -9.751, -72.0), (2.188, -2.561, -74.4), (2.188, -2.561, -72.0)], [], [(14, 11, 3, 5), (6, 14, 5, 2), (0, 4, 12, 8), (8, 12, 13, 7), (7, 13, 14, 6), (4, 1, 9, 12), (12, 9, 10, 13), (13, 10, 11, 14), (47, 31, 18, 26), (30, 35, 23, 16), (35, 39, 24, 23), (39, 43, 25, 24), (43, 47, 26, 25), (20, 19, 50, 46), (46, 50, 49, 45), (45, 49, 48, 44), (44, 48, 47, 43), (21, 20, 46, 42), (42, 46, 45, 41), (41, 45, 44, 40), (40, 44, 43, 39), (22, 21, 42, 38), (38, 42, 41, 37), (37, 41, 40, 36), (36, 40, 39, 35), (15, 22, 38, 27), (27, 38, 37, 28), (28, 37, 36, 29), (29, 36, 35, 30), (19, 17, 34, 50), (50, 34, 33, 49), (49, 33, 32, 48), (48, 32, 31, 47), (83, 67, 54, 62), (66, 71, 59, 52), (71, 75, 60, 59), (75, 79, 61, 60), (79, 83, 62, 61), (56, 55, 86, 82), (82, 86, 85, 81), (81, 85, 84, 80), (80, 84, 83, 79), (57, 56, 82, 78), (78, 82, 81, 77), (77, 81, 80, 76), (76, 80, 79, 75), (58, 57, 78, 74), (74, 78, 77, 73), (73, 77, 76, 72), (72, 76, 75, 71), (51, 58, 74, 63), (63, 74, 73, 64), (64, 73, 72, 65), (65, 72, 71, 66), (55, 53, 70, 86), (86, 70, 69, 85), (85, 69, 68, 84), (84, 68, 67, 83), (119, 103, 90, 98), (102, 107, 95, 88), (107, 111, 96, 95), (111, 115, 97, 96), (115, 119, 98, 97), (92, 91, 122, 118), (118, 122, 121, 117), (117, 121, 120, 116), (116, 120, 119, 115), (93, 92, 118, 114), (114, 118, 117, 113), (113, 117, 116, 112), (112, 116, 115, 111), (94, 93, 114, 110), (110, 114, 113, 109), (109, 113, 112, 108), (108, 112, 111, 107), (87, 94, 110, 99), (99, 110, 109, 100), (100, 109, 108, 101), (101, 108, 107, 102), (91, 89, 106, 122), (122, 106, 105, 121), (121, 105, 104, 120), (120, 104, 103, 119), (239, 154, 145, 237), (242, 149, 150, 241), (152, 154, 143, 142), (124, 123, 128, 127, 126, 125), (237, 145, 146, 238), (238, 146, 149, 242), (140, 128, 123, 129), (138, 127, 128, 140), (136, 126, 127, 138), (134, 125, 126, 136), (132, 124, 125, 134), (140, 129, 130, 139), (138, 140, 139, 137), (136, 138, 137, 135), (134, 136, 135, 133), (132, 134, 133, 131), (129, 132, 131, 130), (129, 123, 124, 132), (148, 131, 133, 151), (155, 137, 139, 144), (258, 141, 142, 260), (153, 135, 137, 155), (151, 133, 135, 153), (147, 130, 131, 148), (147, 148, 149, 146), (155, 144, 145, 154), (153, 155, 154, 152), (151, 153, 152, 150), (148, 151, 150, 149), (144, 147, 146, 145), (144, 139, 130, 147), (260, 142, 143, 259), (150, 152, 142, 141), (154, 239, 259, 143), (241, 150, 141, 258), (281, 187, 178, 279), (284, 182, 183, 283), (185, 187, 176, 175), (157, 156, 161, 160, 159, 158), (279, 178, 179, 280), (280, 179, 182, 284), (173, 161, 156, 162), (171, 160, 161, 173), (169, 159, 160, 171), (167, 158, 159, 169), (165, 157, 158, 167), (173, 162, 163, 172), (171, 173, 172, 170), (169, 171, 170, 168), (167, 169, 168, 166), (165, 167, 166, 164), (162, 165, 164, 163), (162, 156, 157, 165), (181, 164, 166, 184), (188, 170, 172, 177), (300, 174, 175, 302), (186, 168, 170, 188), (184, 166, 168, 186), (180, 163, 164, 181), (180, 181, 182, 179), (188, 177, 178, 187), (186, 188, 187, 185), (184, 186, 185, 183), (181, 184, 183, 182), (177, 180, 179, 178), (177, 172, 163, 180), (302, 175, 176, 301), (183, 185, 175, 174), (187, 281, 301, 176), (283, 183, 174, 300), (197, 229, 220, 195), (200, 224, 225, 199), (227, 229, 215, 214), (198, 199, 216, 218), (190, 189, 194, 193, 192, 191), (195, 220, 221, 196), (196, 221, 224, 200), (195, 196, 200, 199, 198, 197), (212, 194, 189, 201), (210, 193, 194, 212), (208, 192, 193, 210), (206, 191, 192, 208), (204, 190, 191, 206), (212, 201, 202, 211), (210, 212, 211, 209), (208, 210, 209, 207), (206, 208, 207, 205), (204, 206, 205, 203), (201, 204, 203, 202), (201, 189, 190, 204), (223, 203, 205, 226), (230, 209, 211, 219), (216, 213, 214, 218), (228, 207, 209, 230), (226, 205, 207, 228), (222, 202, 203, 223), (222, 223, 224, 221), (230, 219, 220, 229), (228, 230, 229, 227), (226, 228, 227, 225), (223, 226, 225, 224), (219, 222, 221, 220), (219, 211, 202, 222), (218, 214, 215, 217), (225, 227, 214, 213), (229, 197, 217, 215), (197, 198, 218, 217), (199, 225, 213, 216), (239, 237, 262, 271), (242, 241, 267, 266), (269, 256, 257, 271), (240, 260, 258, 241), (232, 233, 234, 235, 236, 231), (237, 238, 263, 262), (238, 242, 266, 263), (237, 239, 240, 241, 242, 238), (254, 243, 231, 236), (252, 254, 236, 235), (250, 252, 235, 234), (248, 250, 234, 233), (246, 248, 233, 232), (254, 253, 244, 243), (252, 251, 253, 254), (250, 249, 251, 252), (248, 247, 249, 250), (246, 245, 247, 248), (243, 244, 245, 246), (243, 246, 232, 231), (265, 268, 247, 245), (272, 261, 253, 251), (258, 260, 256, 255), (270, 272, 251, 249), (268, 270, 249, 247), (264, 265, 245, 244), (264, 263, 266, 265), (272, 271, 262, 261), (270, 269, 271, 272), (268, 267, 269, 270), (265, 266, 267, 268), (261, 262, 263, 264), (261, 264, 244, 253), (260, 259, 257, 256), (267, 255, 256, 269), (271, 257, 259, 239), (239, 259, 260, 240), (241, 258, 255, 267), (281, 279, 304, 313), (284, 283, 309, 308), (311, 298, 299, 313), (282, 302, 300, 283), (274, 275, 276, 277, 278, 273), (279, 280, 305, 304), (280, 284, 308, 305), (279, 281, 282, 283, 284, 280), (296, 285, 273, 278), (294, 296, 278, 277), (292, 294, 277, 276), (290, 292, 276, 275), (288, 290, 275, 274), (296, 295, 286, 285), (294, 293, 295, 296), (292, 291, 293, 294), (290, 289, 291, 292), (288, 287, 289, 290), (285, 286, 287, 288), (285, 288, 274, 273), (307, 310, 289, 287), (314, 303, 295, 293), (300, 302, 298, 297), (312, 314, 293, 291), (310, 312, 291, 289), (306, 307, 287, 286), (306, 305, 308, 307), (314, 313, 304, 303), (312, 311, 313, 314), (310, 309, 311, 312), (307, 308, 309, 310), (303, 304, 305, 306), (303, 306, 286, 295), (302, 301, 299, 298), (309, 297, 298, 311), (313, 299, 301, 281), (281, 301, 302, 282), (283, 300, 297, 309), (323, 321, 346, 355), (326, 325, 351, 350), (353, 340, 341, 355), (324, 344, 342, 325), (316, 317, 318, 319, 320, 315), (321, 322, 347, 346), (322, 326, 350, 347), (321, 323, 324, 325, 326, 322), (338, 327, 315, 320), (336, 338, 320, 319), (334, 336, 319, 318), (332, 334, 318, 317), (330, 332, 317, 316), (338, 337, 328, 327), (336, 335, 337, 338), (334, 333, 335, 336), (332, 331, 333, 334), (330, 329, 331, 332), (327, 328, 329, 330), (327, 330, 316, 315), (349, 352, 331, 329), (356, 345, 337, 335), (342, 344, 340, 339), (354, 356, 335, 333), (352, 354, 333, 331), (348, 349, 329, 328), (348, 347, 350, 349), (356, 355, 346, 345), (354, 353, 355, 356), (352, 351, 353, 354), (349, 350, 351, 352), (345, 346, 347, 348), (345, 348, 328, 337), (344, 343, 341, 340), (351, 339, 340, 353), (355, 341, 343, 323), (323, 343, 344, 324), (325, 342, 339, 351), (382, 358, 360, 386), (386, 360, 362, 385), (385, 362, 364, 384), (384, 364, 366, 383), (360, 358, 368, 366, 364, 362), (383, 366, 368, 381), (381, 368, 358, 382), (357, 359, 361, 363, 365, 367), (392, 374, 369, 387), (391, 373, 374, 392), (390, 372, 373, 391), (389, 371, 372, 390), (388, 370, 371, 389), (387, 369, 370, 388), (357, 380, 375, 359), (359, 375, 376, 361), (361, 376, 377, 363), (363, 377, 378, 365), (365, 378, 379, 367), (367, 379, 380, 357), (373, 372, 371, 370, 369, 374), (381, 382, 386, 385, 384, 383), (387, 388, 389, 390, 391, 392), (379, 378, 377, 376, 375, 380), (393, 394, 396, 395), (395, 396, 400, 399), (399, 400, 398, 397), (397, 398, 394, 393), (395, 399, 397, 393), (400, 396, 394, 398), (404, 403, 413, 416), (403, 404, 408, 407), (405, 407, 410, 411), (405, 406, 402, 401), (403, 407, 405, 401), (408, 404, 402, 406), (410, 409, 412, 411), (408, 406, 412, 409), (407, 408, 409, 410), (406, 405, 411, 412), (414, 415, 416, 413), (401, 402, 415, 414), (402, 404, 416, 415), (403, 401, 414, 413), (417, 418, 420, 419), (419, 420, 424, 423), (423, 424, 422, 421), (421, 422, 418, 417), (419, 423, 421, 417), (424, 420, 418, 422), (425, 426, 428, 427), (427, 428, 432, 431), (431, 432, 430, 429), (429, 430, 426, 425), (427, 431, 429, 425), (432, 428, 426, 430)])
me_cylinder_001.polygons.foreach_set('material_index', [2, 2, 2, 2, 2, 2, 2, 2, 1, 1, 1, 1, 1, 1, 1, 1, 1, 1, 1, 1, 1, 1, 1, 1, 1, 1, 1, 1, 1, 1, 1, 1, 1, 1, 1, 1, 1, 1, 1, 1, 1, 1, 1, 1, 1, 1, 1, 1, 1, 1, 1, 1, 1, 1, 1, 1, 1, 1, 1, 1, 1, 1, 1, 1, 1, 1, 1, 1, 1, 1, 1, 1, 1, 1, 1, 1, 1, 1, 1, 1, 1, 1, 1, 0, 0, 0, 0, 0, 0, 0, 0, 0, 0, 0, 0, 0, 0, 0, 0, 0, 0, 0, 0, 0, 0, 0, 0, 0, 0, 0, 0, 0, 0, 0, 0, 0, 0, 0, 0, 0, 0, 0, 0, 0, 0, 0, 0, 0, 0, 0, 0, 0, 0, 0, 0, 0, 0, 0, 0, 0, 0, 0, 0, 0, 0, 0, 0, 0, 0, 0, 0, 0, 0, 0, 0, 0, 0, 0, 0, 0, 0, 0, 0, 0, 0, 0, 0, 0, 0, 0, 0, 0, 0, 0, 0, 0, 0, 0, 0, 0, 0, 0, 0, 0, 0, 0, 0, 0, 0, 0, 0, 0, 0, 0, 0, 0, 0, 0, 0, 0, 0, 0, 0, 0, 0, 0, 0, 0, 0, 0, 0, 0, 0, 0, 0, 0, 0, 0, 0, 0, 0, 0, 0, 0, 0, 0, 0, 0, 0, 0, 0, 0, 0, 0, 0, 0, 0, 0, 0, 0, 0, 0, 0, 0, 0, 0, 0, 0, 0, 0, 0, 0, 0, 0, 0, 0, 0, 0, 0, 0, 0, 0, 0, 0, 0, 0, 0, 0, 0, 0, 0, 0, 0, 0, 0, 0, 0, 0, 0, 0, 0, 0, 0, 0, 0, 0, 0, 0, 0, 0, 0, 0, 0, 0, 0, 0, 0, 0, 0, 0, 0, 0, 0, 0, 0, 0, 0, 0, 0, 0, 0, 0, 0, 0, 0, 0, 0, 0, 0, 0, 0, 0, 0, 0, 0, 0, 0, 0, 0, 0, 0, 0, 0, 0, 0, 0, 0, 0, 0, 0, 0, 0, 0, 0, 0, 0, 0, 0, 0, 0, 0, 0, 0, 0, 0, 0, 0, 0, 0, 0, 0])
me_cylinder_001.materials.append(mat_grotmachta)
me_cylinder_001.materials.append(mat_parusa)
me_cylinder_001.materials.append(mat_flag)
me_cylinder_001.use_remesh_preserve_volume = False
me_cylinder_001.use_remesh_preserve_attributes = False
me_cylinder_001.use_mirror_vertex_groups = False
me_cylinder_001.update()
me_cube = bpy.data.meshes.new('Cube')
me_cube.from_pydata([(0.2226, -1.01, -0.2142), (0.0, -3.359, 1.013), (0.0, -3.139, -0.3833), (1.0, -1.01, 1.0), (0.9241, -3.254, 1.013), (0.2226, -2.704, -0.1685), (0.0, -1.01, -0.3736), (-5.364e-07, -1.0, 1.0), (1.022, -1.01, 0.6517), (0.0, -3.303, 0.6943), (0.8715, -3.115, 0.6943), (0.0, -3.242, 0.3917), (1.0, -1.01, 0.382), (0.7139, -2.933, 0.382), (0.0, -1.211, 1.679), (0.0, -3.57, 1.692), (0.9476, -3.518, 1.692), (0.9511, -1.211, 1.679), (0.2226, -0.3915, -0.2142), (1.0, -0.3915, 1.0), (0.0, -0.3915, 1.0), (1.022, -0.3915, 0.6517), (1.0, -0.3915, 0.382), (0.0, -0.3915, -0.3736), (0.5366, -1.211, 1.679), (0.5, -1.0, 1.0), (1.0, -0.6378, 1.0), (0.9634, -0.8845, 1.392), (0.5, -0.8845, 1.392), (0.5, -0.6378, 1.0), (0.0, -3.518, 1.692), (1.0, -3.57, 1.692), (1.0, -3.569, 1.846), (0.0, -3.569, 1.846), (1.0, -1.337, 1.832), (0.9476, -3.517, 1.845), (0.0, -3.517, 1.845), (0.9476, -1.337, 1.832), (0.1468, -2.778, -0.2669), (0.1113, -1.01, -0.3035), (0.1113, -0.3915, -0.3035), (0.0, -0.3915, 1.0), (1.0, -0.8845, 1.392), (0.9607, -0.6378, 1.0), (0.5393, -0.6378, 1.0), (0.5366, -0.8845, 1.392), (1.0, -1.211, 1.679), (0.5, -1.211, 1.679), (1.0, -0.7846, 1.43), (1.0, -0.5321, 1.0), (0.5, -0.7846, 1.43), (0.5, -0.5321, 1.0), (1.0, -1.211, 1.812), (0.5, -1.211, 1.812), (0.9607, -0.5321, 1.0), (0.9634, -0.7846, 1.43), (0.5366, -0.7846, 1.43), (0.5393, -0.5321, 1.0), (0.5366, -1.211, 1.812), (0.9511, -1.211, 1.812), (0.0, -1.211, 1.811), (0.5366, -1.232, 1.679), (0.5366, -1.232, 1.812), (0.4998, -1.232, 1.679), (0.4998, -1.232, 1.812), (0.0, -1.232, 1.679), (0.0, -1.232, 1.812), (0.2236, -1.0, 1.0), (0.2169, -1.184, 1.477), (0.0, -1.151, 1.487), (0.2169, -1.151, 1.487), (0.0, -1.184, 1.477), (0.2236, -1.032, 0.9899), (0.0, -1.032, 0.9899), (0.9605, -0.3915, 1.0), (0.2535, -1.232, 1.812), (0.0, -3.518, 1.692), (0.25, -1.211, 1.812), (0.0, -1.211, 1.679), (0.0, -2.176, 1.683), (0.0, -2.552, 1.688), (0.1847, -2.176, 1.683), (0.1859, -2.552, 1.688), (0.0, -2.21, 1.837), (0.0, -2.176, 1.802), (0.0, -2.551, 1.806), (0.0, -2.517, 1.84), (0.1847, -2.176, 1.802), (0.1504, -2.21, 1.837), (0.1514, -2.517, 1.84), (0.1859, -2.551, 1.806), (0.9993, -0.5321, 1.0), (1.0, -0.3915, 0.382), (0.2226, -0.3915, -0.2142), (1.022, -0.3915, 0.6517), (0.1113, -0.3915, -0.3035), (0.0, -0.3915, -0.3736), (0.9605, -0.3915, 1.0), (1.0, -0.3915, 1.0), (0.0, -0.3915, 1.0)], [], [(10, 4, 1, 9), (94, 98, 3, 8), (39, 0, 5, 38), (1, 4, 31, 15), (8, 3, 4, 10), (98, 97, 91), (95, 39, 6, 96), (12, 8, 10, 13), (92, 94, 8, 12), (13, 10, 9, 11), (5, 13, 11), (93, 92, 12, 0), (0, 12, 13, 5), (17, 24, 47, 78, 81, 82, 76, 16), (4, 3, 46, 31), (46, 3, 26, 42), (14, 78, 47, 70, 69), (43, 44, 45, 27), (25, 47, 28, 29), (24, 17, 27, 45), (30, 80, 79, 14, 15), (31, 46, 34, 32), (17, 37, 59), (35, 36, 33, 32), (37, 35, 32, 34), (30, 15, 33, 36), (15, 31, 32, 33), (17, 16, 35, 37), (16, 76, 30, 36, 35), (11, 38, 5), (93, 0, 39, 95), (6, 39, 38, 2), (38, 11, 2), (46, 42, 48, 52), (56, 57, 51, 50), (28, 47, 53, 50), (46, 52, 34), (26, 43, 54, 49), (54, 55, 48, 49), (55, 59, 52, 48), (58, 56, 50, 53), (43, 27, 55, 54), (47, 24, 58, 53), (44, 29, 51, 57), (29, 28, 50, 51), (42, 26, 49, 48), (24, 45, 56, 58), (27, 17, 59, 55), (45, 44, 57, 56), (34, 52, 59, 37), (53, 47, 78, 77), (24, 58, 62, 61), (61, 62, 64, 63), (63, 64, 75, 66, 65), (62, 58, 53, 64), (60, 66, 75, 77), (89, 88, 83, 86), (70, 67, 72, 68), (47, 25, 67, 70), (68, 72, 73, 71), (69, 70, 68, 71), (67, 7, 73, 72), (77, 75, 64, 53), (81, 78, 14, 79), (77, 78, 14, 60), (76, 82, 80, 30), (82, 81, 87, 90), (81, 79, 84, 87), (79, 80, 85, 86, 83, 84), (80, 82, 90, 85), (88, 89, 90, 87), (89, 86, 85, 90), (87, 84, 83, 88), (91, 97, 99, 7, 67, 25, 3, 98), (20, 74, 41), (18, 40, 23, 20, 74, 19, 21, 22)])
me_cube.polygons.foreach_set('material_index', [0, 0, 0, 0, 0, 1, 0, 0, 0, 0, 0, 0, 0, 1, 0, 0, 0, 1, 0, 1, 0, 0, 0, 0, 0, 0, 0, 0, 0, 0, 0, 0, 0, 0, 0, 0, 0, 0, 0, 0, 0, 0, 0, 0, 0, 0, 0, 0, 0, 0, 0, 0, 0, 0, 0, 0, 0, 0, 0, 0, 0, 0, 0, 1, 0, 1, 0, 0, 0, 0, 0, 0, 0, 1, 1, 0])
_uv = me_cube.uv_layers.new(name='UVMap')
_uv.uv.foreach_set('vector', [1.49e-08, 0.1667, 0.0, 1.291e-07, 0.1667, 6.457e-08, 0.1667, 0.1667, 0.5, 0.08333, 0.3333, 0.08333, 0.3333, 0.0, 0.5, 9.934e-09, 0.3333, 0.75, 0.3333, 0.6667, 0.3333, 0.6667, 0.3333, 0.75, 0.1667, 6.457e-08, 0.0, 1.291e-07, 0.0, 1.291e-07, 0.1667, 6.457e-08, 0.5, 9.934e-09, 0.3333, 0.0, 0.3333, 0.0, 0.5, 9.934e-09, 0.08333, 0.3333, 0.08333, 0.375, 0.0644, 0.3335, 0.25, 0.75, 0.3333, 0.75, 0.3333, 0.8333, 0.25, 0.8333, 0.5833, 1.49e-08, 0.5, 9.934e-09, 0.5, 9.934e-09, 0.5833, 1.49e-08, 0.5833, 0.08333, 0.5, 0.08333, 0.5, 9.934e-09, 0.5833, 1.49e-08, 2.235e-08, 0.25, 1.49e-08, 0.1667, 0.1667, 0.1667, 0.1667, 0.25, 2.98e-08, 0.3333, 2.235e-08, 0.25, 0.1667, 0.25, 0.6667, 0.08333, 0.5833, 0.08333, 0.5833, 1.49e-08, 0.6667, 1.987e-08, 0.6667, 1.987e-08, 0.5833, 1.49e-08, 0.5833, 1.49e-08, 0.6667, 1.987e-08, 1.302e-09, 0.3421, 6.86e-09, 0.3794, 1.242e-08, 0.4167, 1.798e-08, 0.454, 1.612e-08, 0.4415, 1.427e-08, 0.4291, 1.242e-08, 0.4167, 1.302e-09, 0.3421, 0.3333, 0.0, 0.3333, 0.0, 0.3333, 0.0, 0.3333, 0.0, 0.3333, 0.0, 0.3333, 0.0, 0.3333, 0.0, 0.3333, 0.0, 2.353e-08, 0.4913, 1.798e-08, 0.454, 1.242e-08, 0.4167, 1.242e-08, 0.4167, 2.353e-08, 0.4913, 9.081e-10, 0.3394, 1.151e-08, 0.4106, 1.151e-08, 0.4106, 9.081e-10, 0.3394, 1.242e-08, 0.4167, 1.242e-08, 0.4167, 1.242e-08, 0.4167, 1.242e-08, 0.4167, 1.178e-08, 0.4124, 2.618e-09, 0.3509, 9.081e-10, 0.3394, 1.151e-08, 0.4106, 2.353e-08, 0.4913, 2.397e-08, 0.4942, 2.44e-08, 0.4971, 2.484e-08, 0.5, 2.484e-08, 0.5, 0.3333, 0.0, 0.3333, 0.0, 0.3333, 0.0, 0.3333, 0.0, 2.618e-09, 0.3509, 1.302e-09, 0.3421, 2.618e-09, 0.3509, 1.302e-09, 0.3421, 2.353e-08, 0.4913, 2.484e-08, 0.5, 0.0, 0.3333, 1.302e-09, 0.3421, 1.302e-09, 0.3421, 0.0, 0.3333, 0.0, 0.3333, 2.353e-08, 0.4913, 2.484e-08, 0.5, 2.484e-08, 0.5, 2.353e-08, 0.4913, 0.1667, 6.457e-08, 0.0, 1.291e-07, 0.0, 1.291e-07, 0.1667, 6.457e-08, 1.302e-09, 0.3421, 1.302e-09, 0.3421, 1.302e-09, 0.3421, 1.302e-09, 0.3421, 1.302e-09, 0.3421, 1.242e-08, 0.4167, 2.353e-08, 0.4913, 2.353e-08, 0.4913, 1.302e-09, 0.3421, 0.1667, 0.25, 0.08333, 0.3333, 2.98e-08, 0.3333, 0.25, 0.6667, 0.3333, 0.6667, 0.3333, 0.75, 0.25, 0.75, 0.3333, 0.8333, 0.3333, 0.75, 0.3333, 0.75, 0.3333, 0.8333, 0.08333, 0.3333, 0.1667, 0.25, 0.1667, 0.3333, 0.3333, 0.0, 0.3333, 0.0, 0.3333, 0.0, 0.3333, 0.0, 1.151e-08, 0.4106, 1.151e-08, 0.4106, 1.242e-08, 0.4167, 1.242e-08, 0.4167, 1.242e-08, 0.4167, 1.242e-08, 0.4167, 1.242e-08, 0.4167, 1.242e-08, 0.4167, 0.3333, 0.0, 0.3333, 0.0, 0.3333, 0.0, 0.0, 0.0, 0.0, 0.0, 0.0, 0.0, 0.0, 0.0, 9.081e-10, 0.3394, 9.081e-10, 0.3394, 0.0, 0.3333, 0.0, 0.3333, 9.081e-10, 0.3394, 2.618e-09, 0.3509, 0.0, 0.3333, 0.0, 0.3333, 1.178e-08, 0.4124, 1.151e-08, 0.4106, 1.242e-08, 0.4167, 1.242e-08, 0.4167, 9.081e-10, 0.3394, 9.081e-10, 0.3394, 9.081e-10, 0.3394, 9.081e-10, 0.3394, 1.242e-08, 0.4167, 6.86e-09, 0.3794, 6.86e-09, 0.3794, 1.242e-08, 0.4167, 0.0, 0.0, 0.0, 0.0, 0.0, 0.0, 0.0, 0.0, 1.242e-08, 0.4167, 1.242e-08, 0.4167, 1.242e-08, 0.4167, 1.242e-08, 0.4167, 0.3333, 0.0, 0.3333, 0.0, 0.3333, 0.0, 0.3333, 0.0, 1.178e-08, 0.4124, 1.151e-08, 0.4106, 1.151e-08, 0.4106, 1.178e-08, 0.4124, 9.081e-10, 0.3394, 2.618e-09, 0.3509, 2.618e-09, 0.3509, 9.081e-10, 0.3394, 1.151e-08, 0.4106, 1.151e-08, 0.4106, 1.151e-08, 0.4106, 1.151e-08, 0.4106, 0.3333, 0.0, 0.3333, 0.0, 2.618e-09, 0.3509, 1.302e-09, 0.3421, 0.0, 0.0, 0.0, 0.0, 0.0, 0.0, 0.0, 0.0, 6.86e-09, 0.3794, 6.86e-09, 0.3794, 6.86e-09, 0.3794, 6.86e-09, 0.3794, 6.86e-09, 0.3794, 6.86e-09, 0.3794, 6.86e-09, 0.3794, 6.86e-09, 0.3794, 6.86e-09, 0.3794, 6.86e-09, 0.3794, 6.86e-09, 0.3794, 6.86e-09, 0.3794, 6.86e-09, 0.3794, 0.0, 0.0, 0.0, 0.0, 0.0, 0.0, 0.0, 0.0, 0.0, 0.0, 6.86e-09, 0.3794, 6.86e-09, 0.3794, 0.0, 0.0, 1.611e-08, 0.4414, 1.738e-08, 0.45, 2.353e-08, 0.4913, 2.353e-08, 0.4913, 1.242e-08, 0.4167, 1.242e-08, 0.4167, 1.242e-08, 0.4167, 1.242e-08, 0.4167, 1.242e-08, 0.4167, 1.242e-08, 0.4167, 1.242e-08, 0.4167, 1.242e-08, 0.4167, 1.242e-08, 0.4167, 1.242e-08, 0.4167, 2.484e-08, 0.5, 2.484e-08, 0.5, 2.353e-08, 0.4913, 1.242e-08, 0.4167, 1.242e-08, 0.4167, 2.353e-08, 0.4913, 1.863e-08, 0.4583, 2.484e-08, 0.5, 2.484e-08, 0.5, 1.863e-08, 0.4583, 0.0, 0.0, 6.86e-09, 0.3794, 6.86e-09, 0.3794, 0.0, 0.0, 1.612e-08, 0.4415, 1.798e-08, 0.454, 2.353e-08, 0.4913, 2.353e-08, 0.4913, 0.0, 0.0, 0.0, 0.0, 0.0, 0.0, 0.0, 0.0, 1.242e-08, 0.4167, 1.427e-08, 0.4291, 2.353e-08, 0.4913, 2.353e-08, 0.4913, 1.427e-08, 0.4291, 1.612e-08, 0.4415, 1.612e-08, 0.4415, 1.427e-08, 0.4291, 1.612e-08, 0.4415, 2.353e-08, 0.4913, 2.353e-08, 0.4913, 1.612e-08, 0.4415, 2.44e-08, 0.4971, 2.397e-08, 0.4942, 2.397e-08, 0.4942, 2.401e-08, 0.4944, 2.436e-08, 0.4968, 2.44e-08, 0.4971, 2.353e-08, 0.4913, 1.427e-08, 0.4291, 1.427e-08, 0.4291, 2.353e-08, 0.4913, 1.738e-08, 0.45, 1.611e-08, 0.4414, 1.427e-08, 0.4291, 1.612e-08, 0.4415, 1.611e-08, 0.4414, 2.353e-08, 0.4913, 2.353e-08, 0.4913, 1.427e-08, 0.4291, 1.612e-08, 0.4415, 2.353e-08, 0.4913, 2.353e-08, 0.4913, 1.738e-08, 0.45, 0.0644, 0.3335, 0.08333, 0.375, 0.08333, 0.5, 2.484e-08, 0.5, 1.863e-08, 0.4583, 1.242e-08, 0.4167, 0.0, 0.3333, 0.08333, 0.3333, 0.08333, 0.5, 0.08333, 0.375, 0.08333, 0.4167, 0.6667, 0.08333, 0.25, 0.75, 0.25, 0.8333, 0.08333, 0.5, 0.08333, 0.375, 0.3333, 0.08333, 0.5, 0.08333, 0.5833, 0.08333])
me_cube.materials.append(mat_corpusship)
me_cube.materials.append(mat_paluba)
me_cube.use_remesh_preserve_volume = False
me_cube.use_remesh_preserve_attributes = False
me_cube.use_mirror_vertex_groups = False
me_cube.update()

# ---- objects
ob_cube_002 = bpy.data.objects.new('Cube.002', me_cube_002)
ob_cube_001 = bpy.data.objects.new('Cube.001', me_cube_001)
ob_plane_002 = bpy.data.objects.new('Plane.002', me_plane_004)
ob_bizainmachta_001 = bpy.data.objects.new('BizainMachta.001', me_cylinder_003)
ob_bizainmachta = bpy.data.objects.new('BizainMachta', me_cylinder_002)
ob_cylinder_003 = bpy.data.objects.new('Cylinder.003', me_cylinder_001)
ob_cube = bpy.data.objects.new('Cube', me_cube)
ob_camera = bpy.data.objects.new('Camera', cam_camera)

# ---- transforms, parenting, visibility, modifiers, constraints
ob_cube_002.location = (0.0, 0.0, 1.002)
ob_cube_002.lock_rotations_4d = False
ob_cube_002.empty_display_type = 'ARROWS'
ob_cube_002.lineart.crease_threshold = 0.0
_m = ob_cube_002.modifiers.new('Mirror', 'MIRROR')
_m.use_clip = True
ob_cube_001.location = (0.0, 0.0, 1.002)
ob_cube_001.lock_rotations_4d = False
ob_cube_001.empty_display_type = 'ARROWS'
ob_cube_001.lineart.crease_threshold = 0.0
_m = ob_cube_001.modifiers.new('Mirror', 'MIRROR')
_m.use_clip = True
ob_plane_002.location = (1.357e-07, 4.936, 5.502)
ob_plane_002.rotation_euler = (-0.0, 1.571, 0.0)
ob_plane_002.lineart.crease_threshold = 0.0
ob_bizainmachta_001.location = (-0.00118, 4.24, 1.808)
ob_bizainmachta_001.rotation_euler = (-1.095, -1.973e-16, 1.203e-16)
ob_bizainmachta_001.scale = (0.06893, 0.06893, 0.06893)
ob_bizainmachta_001.lineart.crease_threshold = 0.0
ob_bizainmachta.location = (-0.0004717, -2.395, 0.2413)
ob_bizainmachta.scale = (0.0991, 0.0991, 0.0991)
ob_bizainmachta.lineart.crease_threshold = 0.0
ob_cylinder_003.location = (-0.002831, 1.013, 9.253)
ob_cylinder_003.scale = (0.04076, 0.04076, 0.04076)
ob_cylinder_003.lineart.crease_threshold = 0.0
ob_cube.location = (0.0, 0.0, 1.002)
ob_cube.lock_rotations_4d = False
ob_cube.empty_display_type = 'ARROWS'
ob_cube.lineart.crease_threshold = 0.0
_m = ob_cube.modifiers.new('Mirror', 'MIRROR')
_m.use_clip = True
ob_camera.location = (7.481, -6.508, 5.344)
ob_camera.rotation_euler = (1.109, 0.0, 0.8149)
ob_camera.lock_rotations_4d = False
ob_camera.empty_display_type = 'ARROWS'
ob_camera.color = (0.0, 0.0, 0.0, 0.0)
ob_camera.display_type = 'WIRE'
ob_camera.lineart.crease_threshold = 0.0

# ---- collection membership
col_collection_1.objects.link(ob_cube_002)
col_collection_1.objects.link(ob_cube_001)
col_collection_1.objects.link(ob_plane_002)
col_collection_1.objects.link(ob_bizainmachta_001)
col_collection_1.objects.link(ob_bizainmachta)
col_collection_1.objects.link(ob_cylinder_003)
col_collection_1.objects.link(ob_cube)
col_collection_1.objects.link(ob_camera)

# ---- scene / render settings (as saved in the file)
scene.camera = ob_camera
scene.frame_start = 1; scene.frame_end = 250; scene.frame_set(1)
scene.render.engine = 'CYCLES'
scene.render.resolution_percentage = 50
scene.render.dither_intensity = 0.0
scene.cycles.use_denoising = False
scene.cycles.samples = 128
scene.cycles.sampling_pattern = 'TABULATED_SOBOL'
scene.cycles.light_sampling_threshold = 0.0
scene.cycles.use_adaptive_sampling = False
scene.cycles.use_light_tree = False
scene.cycles.blur_glossy = 0.0
scene.cycles.sample_clamp_indirect = 0.0
scene.view_settings.view_transform = 'Standard'
bpy.context.view_layer.update()

# ---- added for rendering (the .blend has no usable light): sun
light_auto_sun = bpy.data.lights.new('AutoSun', 'SUN')
light_auto_sun.energy = 3.0
light_auto_sun.angle = 0.0523599
ob_auto_sun = bpy.data.objects.new('AutoSun', light_auto_sun)
scene.collection.objects.link(ob_auto_sun)
ob_auto_sun.rotation_euler = (0.872665, 0.174533, 0.523599)
bpy.context.view_layer.update()
